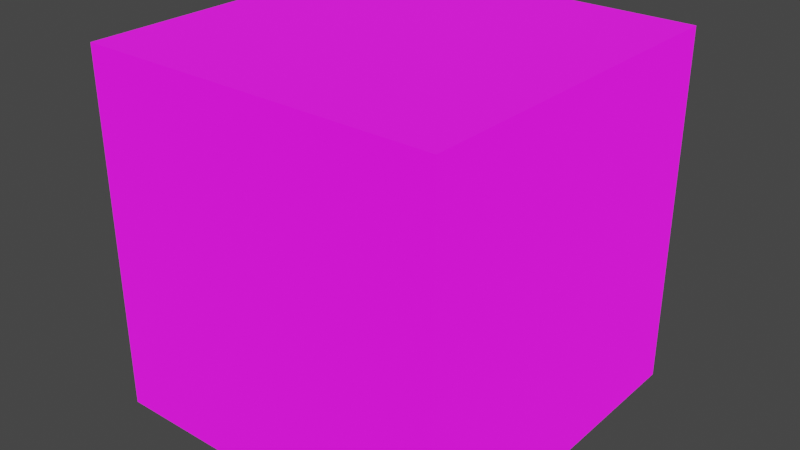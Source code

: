 # Source: box.blend  (saved by Blender 3.0.42; exported with 4.5.12 LTS)
import bpy
from mathutils import Matrix  # noqa: F401  (used for matrix-valued properties, if any)

bpy.ops.wm.read_factory_settings(use_empty=True)
scene = bpy.context.scene
scene.name = 'Scene'

# ---- collections
col_collection = bpy.data.collections.new('Collection'); scene.collection.children.link(col_collection)

# ---- images (referenced by path relative to the original .blend; pixels are not part of the script)
import os
ASSET_DIR = os.environ.get("B2B_ASSET_DIR", "")  # directory of the original .blend (textures are referenced by path, not embedded)
HERE = os.path.dirname(os.path.abspath(__file__))  # packed textures are extracted next to this script under _unpacked/

def load_image(name, relpath, width, height, colorspace="sRGB"):
    """Load a texture the original file referenced (path relative to the .blend, or extracted next to this script)."""
    p = next((c for c in (os.path.join(HERE, relpath), os.path.join(ASSET_DIR, relpath)) if relpath and os.path.exists(c)), "")
    if p:
        img = bpy.data.images.load(p, check_existing=True)
        img.name = name
    else:  # same state as the original file: an image datablock whose file is absent (Cycles renders it pink)
        img = bpy.data.images.new(name, width, height)
        img.source = "FILE"
        img.filepath = "//" + (relpath or name)
    img.colorspace_settings.name = colorspace
    return img
img_breakable_png = load_image('breakable.png', 'textures/breakable.png', 1024, 1024, 'sRGB')
img_box = load_image('box', 'textures/box.png', 1024, 1024, 'sRGB')

# ---- materials (node trees are filled in below, after node groups)
mat_box = bpy.data.materials.new('Box')
mat_box.alpha_threshold = 0.0
mat_box.use_transparent_shadow = False
mat_box.line_color = (0.0, 0.0, 0.0, 1.0)

# ---- material node trees
mat_box.use_nodes = True; mat_box.node_tree.nodes.clear()
_N = mat_box.node_tree.nodes; _L = mat_box.node_tree.links
n0 = _N.new('ShaderNodeOutputMaterial'); n0.name = 'Material Output'; n0.location = (300, 300)
n1 = _N.new('ShaderNodeBsdfPrincipled'); n1.name = 'Principled BSDF'; n1.location = (10, 300)
n1.distribution = 'GGX'
n1.subsurface_method = 'RANDOM_WALK_SKIN'
n1.inputs[0].default_value = (0.0, 0.0, 0.0, 1.0)
n1.inputs[2].default_value = 1.0
n1.inputs[3].default_value = 1.45
n1.inputs[28].default_value = 1.0
n2 = _N.new('ShaderNodeTexImage'); n2.name = 'Image Texture.001'; n2.location = (-654, -39)
n2.image = img_breakable_png
n2.interpolation = 'Closest'
n3 = _N.new('ShaderNodeTexImage'); n3.name = 'Image Texture'; n3.location = (-659, 304)
n3.image = img_box
n3.interpolation = 'Closest'
_L.new(n1.outputs[0], n0.inputs[0])
_L.new(n3.outputs[0], n1.inputs[27])
n0.is_active_output = True

# ---- world
world_world = bpy.data.worlds.new('World'); scene.world = world_world
world_world.use_nodes = True; world_world.node_tree.nodes.clear()
_N = world_world.node_tree.nodes; _L = world_world.node_tree.links
n0 = _N.new('ShaderNodeOutputWorld'); n0.name = 'World Output'; n0.location = (300, 300)
n1 = _N.new('ShaderNodeBackground'); n1.name = 'Background'; n1.location = (10, 300)
n1.inputs[0].default_value = (0.05088, 0.05088, 0.05088, 1.0)
_L.new(n1.outputs[0], n0.inputs[0])
n0.is_active_output = True
world_world.color = (0.05088, 0.05088, 0.05088)
world_world.use_sun_shadow = False
world_world.sun_shadow_jitter_overblur = 0.0

# ---- meshes
me_cube_001 = bpy.data.meshes.new('Cube.001')
me_cube_001.from_pydata([(-0.5, -0.5, -0.5), (-0.5, -0.5, 0.5), (-0.5, 0.5, -0.5), (-0.5, 0.5, 0.5), (0.5, -0.5, -0.5), (0.5, -0.5, 0.5), (0.5, 0.5, -0.5), (0.5, 0.5, 0.5)], [], [(0, 1, 3, 2), (2, 3, 7, 6), (6, 7, 5, 4), (4, 5, 1, 0), (2, 6, 4, 0), (7, 3, 1, 5)])
_uv = me_cube_001.uv_layers.new(name='UVMap')
_uv.uv.foreach_set('vector', [0.375, 0.0, 0.625, 0.0, 0.625, 0.25, 0.375, 0.25, 0.375, 0.25, 0.625, 0.25, 0.625, 0.5, 0.375, 0.5, 0.375, 0.5, 0.625, 0.5, 0.625, 0.75, 0.375, 0.75, 0.375, 0.75, 0.625, 0.75, 0.625, 1.0, 0.375, 1.0, 0.125, 0.5, 0.375, 0.5, 0.375, 0.75, 0.125, 0.75, 0.625, 0.5, 0.875, 0.5, 0.875, 0.75, 0.625, 0.75])
me_cube_001.materials.append(mat_box)
me_cube_001.use_remesh_fix_poles = True
me_cube_001.use_remesh_preserve_attributes = False
me_cube_001.update()

# ---- objects
ob_cube = bpy.data.objects.new('Cube', me_cube_001)

# ---- transforms, parenting, visibility, modifiers, constraints
ob_cube.location = (0.0, 0.0, 0.0)

# ---- collection membership
col_collection.objects.link(ob_cube)

# ---- scene / render settings (as saved in the file)
scene.frame_start = 1; scene.frame_end = 250; scene.frame_set(1)
scene.render.engine = 'BLENDER_EEVEE_NEXT'
scene.cycles.sampling_pattern = 'TABULATED_SOBOL'
scene.cycles.use_light_tree = False
scene.view_settings.view_transform = 'Filmic'
bpy.context.view_layer.update()

# ---- added for rendering (the .blend has no active camera and no usable light): camera, sun
cam_auto = bpy.data.cameras.new('AutoCamera')
cam_auto.lens = 50.0
cam_auto.sensor_width = 36.0
cam_auto.clip_end = 1000.0
ob_auto_camera = bpy.data.objects.new('AutoCamera', cam_auto)
scene.collection.objects.link(ob_auto_camera)
ob_auto_camera.location = (1.60254, -1.92304, 1.28203)
ob_auto_camera.rotation_euler = (1.09748, -7.21219e-08, 0.694738)
scene.camera = ob_auto_camera
light_auto_sun = bpy.data.lights.new('AutoSun', 'SUN')
light_auto_sun.energy = 3.0
light_auto_sun.angle = 0.0523599
ob_auto_sun = bpy.data.objects.new('AutoSun', light_auto_sun)
scene.collection.objects.link(ob_auto_sun)
ob_auto_sun.rotation_euler = (0.872665, 0.174533, 0.523599)
bpy.context.view_layer.update()
